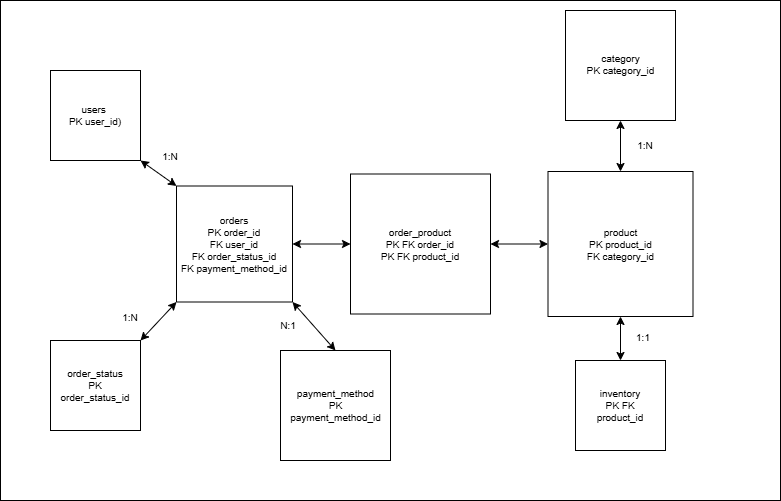

The diagram above was exported from draw.io. Its source (the exported page's mxGraphModel, read from the mxfile embedded in the PNG):
<mxGraphModel dx="872" dy="477" grid="1" gridSize="10" guides="1" tooltips="1" connect="1" arrows="1" fold="1" page="1" pageScale="1" pageWidth="850" pageHeight="1100" math="0" shadow="0">
  <root>
    <mxCell id="0" />
    <mxCell id="1" parent="0" />
    <mxCell id="VVGic_TeUhpcI8KCABX1-42" parent="1" style="rounded=0;whiteSpace=wrap;html=1;" value="" vertex="1">
      <mxGeometry height="500" width="780" x="10" y="90" as="geometry" />
    </mxCell>
    <mxCell id="VVGic_TeUhpcI8KCABX1-2" parent="1" style="whiteSpace=wrap;html=1;aspect=fixed;fontSize=10;strokeWidth=1;arcSize=12;" value="orders&lt;div&gt;PK order_id&lt;/div&gt;&lt;div&gt;FK user_id&lt;/div&gt;&lt;div&gt;FK order_status_id&lt;/div&gt;&lt;div&gt;FK payment_method_id&lt;/div&gt;" vertex="1">
      <mxGeometry height="116" width="116" x="186" y="275.5" as="geometry" />
    </mxCell>
    <mxCell id="VVGic_TeUhpcI8KCABX1-3" parent="1" style="whiteSpace=wrap;html=1;aspect=fixed;fontSize=10;strokeWidth=1;arcSize=12;" value="users&amp;nbsp;&lt;div&gt;PK user_id)&lt;/div&gt;" vertex="1">
      <mxGeometry height="90" width="90" x="60" y="160" as="geometry" />
    </mxCell>
    <mxCell id="VVGic_TeUhpcI8KCABX1-5" parent="1" style="whiteSpace=wrap;html=1;aspect=fixed;fontSize=10;strokeWidth=1;arcSize=12;" value="&lt;div&gt;product&lt;/div&gt;PK product_id&lt;div&gt;FK category_id&lt;/div&gt;" vertex="1">
      <mxGeometry height="145" width="145" x="557.5" y="261" as="geometry" />
    </mxCell>
    <mxCell id="VVGic_TeUhpcI8KCABX1-6" parent="1" style="whiteSpace=wrap;html=1;aspect=fixed;movable=1;resizable=1;rotatable=1;deletable=1;editable=1;locked=0;connectable=1;fontSize=10;strokeWidth=1;arcSize=12;" value="order_product&lt;br&gt;PK FK order_id&lt;div&gt;PK FK product_id&lt;/div&gt;" vertex="1">
      <mxGeometry height="140" width="140" x="360" y="263.5" as="geometry" />
    </mxCell>
    <mxCell id="VVGic_TeUhpcI8KCABX1-8" edge="1" parent="1" source="VVGic_TeUhpcI8KCABX1-6" style="endArrow=classic;startArrow=classic;html=1;rounded=0;exitX=0;exitY=0.5;exitDx=0;exitDy=0;entryX=1;entryY=0.5;entryDx=0;entryDy=0;fontSize=10;strokeWidth=1;arcSize=12;" target="VVGic_TeUhpcI8KCABX1-2" value="">
      <mxGeometry height="50" relative="1" width="50" as="geometry">
        <mxPoint x="400" y="280" as="sourcePoint" />
        <mxPoint x="400" y="400" as="targetPoint" />
      </mxGeometry>
    </mxCell>
    <mxCell id="VVGic_TeUhpcI8KCABX1-9" edge="1" parent="1" source="VVGic_TeUhpcI8KCABX1-6" style="endArrow=classic;startArrow=classic;html=1;rounded=0;entryX=0;entryY=0.5;entryDx=0;entryDy=0;exitX=1;exitY=0.5;exitDx=0;exitDy=0;fontSize=10;strokeWidth=1;arcSize=12;" target="VVGic_TeUhpcI8KCABX1-5" value="">
      <mxGeometry height="50" relative="1" width="50" as="geometry">
        <mxPoint x="160" y="360" as="sourcePoint" />
        <mxPoint x="210" y="310" as="targetPoint" />
      </mxGeometry>
    </mxCell>
    <mxCell id="VVGic_TeUhpcI8KCABX1-11" edge="1" parent="1" source="VVGic_TeUhpcI8KCABX1-2" style="endArrow=classic;startArrow=classic;html=1;rounded=0;exitX=0;exitY=0;exitDx=0;exitDy=0;entryX=1;entryY=1;entryDx=0;entryDy=0;fontSize=10;strokeWidth=1;arcSize=12;" target="VVGic_TeUhpcI8KCABX1-3" value="">
      <mxGeometry height="50" relative="1" width="50" as="geometry">
        <Array as="points" />
        <mxPoint x="400" y="300" as="sourcePoint" />
        <mxPoint x="450" y="250" as="targetPoint" />
      </mxGeometry>
    </mxCell>
    <mxCell id="VVGic_TeUhpcI8KCABX1-12" parent="1" style="text;strokeColor=none;align=center;fillColor=none;html=1;verticalAlign=middle;whiteSpace=wrap;rounded=0;rotation=0;fontSize=10;strokeWidth=1;arcSize=12;" value="1:N" vertex="1">
      <mxGeometry height="30" width="60" x="150" y="231" as="geometry" />
    </mxCell>
    <mxCell id="VVGic_TeUhpcI8KCABX1-21" connectable="0" parent="1" style="group;fontSize=10;strokeWidth=1;arcSize=12;" value="" vertex="1">
      <mxGeometry height="90" width="90" x="585" y="450" as="geometry" />
    </mxCell>
    <mxCell id="VVGic_TeUhpcI8KCABX1-4" parent="VVGic_TeUhpcI8KCABX1-21" style="whiteSpace=wrap;html=1;aspect=fixed;fontSize=10;strokeWidth=1;arcSize=12;" value="" vertex="1">
      <mxGeometry height="90" width="90" as="geometry" />
    </mxCell>
    <mxCell id="VVGic_TeUhpcI8KCABX1-14" parent="VVGic_TeUhpcI8KCABX1-21" style="text;strokeColor=none;align=center;fillColor=none;html=1;verticalAlign=middle;whiteSpace=wrap;rounded=0;fontSize=10;strokeWidth=1;arcSize=12;" value="inventory&lt;div&gt;PK FK product_id&lt;/div&gt;" vertex="1">
      <mxGeometry height="33.75" width="67.5" x="11.25" y="28.125" as="geometry" />
    </mxCell>
    <mxCell id="VVGic_TeUhpcI8KCABX1-22" connectable="0" parent="1" style="group;fontSize=10;strokeWidth=1;arcSize=12;" value="" vertex="1">
      <mxGeometry height="90" width="90" x="60" y="430" as="geometry" />
    </mxCell>
    <mxCell id="VVGic_TeUhpcI8KCABX1-7" parent="VVGic_TeUhpcI8KCABX1-22" style="whiteSpace=wrap;html=1;aspect=fixed;fontSize=10;strokeWidth=1;arcSize=12;" value="" vertex="1">
      <mxGeometry height="90" width="90" as="geometry" />
    </mxCell>
    <mxCell id="VVGic_TeUhpcI8KCABX1-15" parent="VVGic_TeUhpcI8KCABX1-22" style="text;strokeColor=none;align=center;fillColor=none;html=1;verticalAlign=middle;whiteSpace=wrap;rounded=0;fontSize=10;strokeWidth=1;arcSize=12;" value="order_status&lt;div&gt;&lt;span style=&quot;background-color: transparent; color: light-dark(rgb(0, 0, 0), rgb(255, 255, 255));&quot;&gt;PK order_status_id&lt;/span&gt;&lt;/div&gt;" vertex="1">
      <mxGeometry height="33.75" width="67.5" x="11.25" y="28.125" as="geometry" />
    </mxCell>
    <mxCell id="VVGic_TeUhpcI8KCABX1-24" edge="1" parent="1" source="VVGic_TeUhpcI8KCABX1-4" style="endArrow=classic;startArrow=classic;html=1;rounded=0;exitX=0.5;exitY=0;exitDx=0;exitDy=0;entryX=0.5;entryY=1;entryDx=0;entryDy=0;fontSize=10;strokeWidth=1;arcSize=12;" target="VVGic_TeUhpcI8KCABX1-5" value="">
      <mxGeometry height="50" relative="1" width="50" as="geometry">
        <mxPoint x="400" y="300" as="sourcePoint" />
        <mxPoint x="450" y="250" as="targetPoint" />
      </mxGeometry>
    </mxCell>
    <mxCell id="VVGic_TeUhpcI8KCABX1-25" parent="1" style="text;strokeColor=none;align=center;fillColor=none;html=1;verticalAlign=middle;whiteSpace=wrap;rounded=0;fontSize=10;strokeWidth=1;arcSize=12;" value="1:1" vertex="1">
      <mxGeometry height="30" width="60" x="623" y="412" as="geometry" />
    </mxCell>
    <mxCell id="VVGic_TeUhpcI8KCABX1-26" parent="1" style="text;strokeColor=none;align=center;fillColor=none;html=1;verticalAlign=middle;whiteSpace=wrap;rounded=0;rotation=0;fontSize=10;strokeWidth=1;arcSize=12;" value="N:1" vertex="1">
      <mxGeometry height="30" width="60" x="267.5" y="400" as="geometry" />
    </mxCell>
    <mxCell id="VVGic_TeUhpcI8KCABX1-27" edge="1" parent="1" source="VVGic_TeUhpcI8KCABX1-36" style="endArrow=classic;startArrow=classic;html=1;rounded=0;exitX=0.5;exitY=0;exitDx=0;exitDy=0;entryX=1;entryY=1;entryDx=0;entryDy=0;fontSize=10;strokeWidth=1;arcSize=12;" target="VVGic_TeUhpcI8KCABX1-2" value="">
      <mxGeometry height="50" relative="1" width="50" as="geometry">
        <mxPoint x="358.359375" y="410" as="sourcePoint" />
        <mxPoint x="450" y="250" as="targetPoint" />
      </mxGeometry>
    </mxCell>
    <mxCell id="VVGic_TeUhpcI8KCABX1-30" edge="1" parent="1" source="VVGic_TeUhpcI8KCABX1-5" style="endArrow=classic;startArrow=classic;html=1;rounded=0;entryX=0.5;entryY=1;entryDx=0;entryDy=0;fontSize=10;strokeWidth=1;arcSize=12;" target="VVGic_TeUhpcI8KCABX1-17" value="">
      <mxGeometry height="50" relative="1" width="50" as="geometry">
        <mxPoint x="400" y="300" as="sourcePoint" />
        <mxPoint x="450" y="250" as="targetPoint" />
      </mxGeometry>
    </mxCell>
    <mxCell id="VVGic_TeUhpcI8KCABX1-31" edge="1" parent="1" source="VVGic_TeUhpcI8KCABX1-7" style="endArrow=classic;startArrow=classic;html=1;rounded=0;exitX=1;exitY=0;exitDx=0;exitDy=0;entryX=0;entryY=1;entryDx=0;entryDy=0;fontSize=10;strokeWidth=1;arcSize=12;" target="VVGic_TeUhpcI8KCABX1-2" value="">
      <mxGeometry height="50" relative="1" width="50" as="geometry">
        <mxPoint x="400" y="300" as="sourcePoint" />
        <mxPoint x="450" y="250" as="targetPoint" />
      </mxGeometry>
    </mxCell>
    <mxCell id="VVGic_TeUhpcI8KCABX1-32" parent="1" style="text;strokeColor=none;align=center;fillColor=none;html=1;verticalAlign=middle;whiteSpace=wrap;rounded=0;rotation=0;fontSize=10;strokeWidth=1;arcSize=12;" value="1:N" vertex="1">
      <mxGeometry height="30" width="60" x="625" y="220" as="geometry" />
    </mxCell>
    <mxCell id="VVGic_TeUhpcI8KCABX1-33" parent="1" style="text;strokeColor=none;align=center;fillColor=none;html=1;verticalAlign=middle;whiteSpace=wrap;rounded=0;rotation=0;fontSize=10;strokeWidth=1;arcSize=12;" value="1:N" vertex="1">
      <mxGeometry height="30" width="60" x="110" y="391.5" as="geometry" />
    </mxCell>
    <mxCell id="VVGic_TeUhpcI8KCABX1-40" connectable="0" parent="1" style="group" value="" vertex="1">
      <mxGeometry height="110" width="110" x="575" y="100" as="geometry" />
    </mxCell>
    <mxCell id="VVGic_TeUhpcI8KCABX1-17" parent="VVGic_TeUhpcI8KCABX1-40" style="whiteSpace=wrap;html=1;aspect=fixed;fontSize=10;strokeWidth=1;arcSize=12;" value="" vertex="1">
      <mxGeometry height="110" width="110" as="geometry" />
    </mxCell>
    <mxCell id="VVGic_TeUhpcI8KCABX1-29" connectable="0" parent="VVGic_TeUhpcI8KCABX1-40" style="group;fontSize=10;strokeWidth=1;arcSize=12;" value="" vertex="1">
      <mxGeometry height="110" width="110" as="geometry" />
    </mxCell>
    <mxCell id="VVGic_TeUhpcI8KCABX1-28" parent="VVGic_TeUhpcI8KCABX1-29" style="text;strokeColor=none;align=center;fillColor=none;html=1;verticalAlign=middle;whiteSpace=wrap;rounded=0;fontSize=10;strokeWidth=1;arcSize=12;" value="&lt;font&gt;category&lt;/font&gt;&lt;div&gt;&lt;font&gt;PK category_id&lt;/font&gt;&lt;/div&gt;" vertex="1">
      <mxGeometry height="51.88" width="88.75" x="11.25" y="28.13" as="geometry" />
    </mxCell>
    <mxCell id="VVGic_TeUhpcI8KCABX1-41" connectable="0" parent="1" style="group" value="" vertex="1">
      <mxGeometry height="110" width="110" x="290" y="440" as="geometry" />
    </mxCell>
    <mxCell id="VVGic_TeUhpcI8KCABX1-36" parent="VVGic_TeUhpcI8KCABX1-41" style="whiteSpace=wrap;html=1;aspect=fixed;" value="" vertex="1">
      <mxGeometry height="110" width="110" as="geometry" />
    </mxCell>
    <mxCell id="VVGic_TeUhpcI8KCABX1-38" parent="VVGic_TeUhpcI8KCABX1-41" style="text;strokeColor=none;align=center;fillColor=none;html=1;verticalAlign=middle;whiteSpace=wrap;rounded=0;fontSize=10;" value="payment_method&lt;div&gt;PK payment_method_id&lt;/div&gt;" vertex="1">
      <mxGeometry height="60" width="95" x="7.5" y="25" as="geometry" />
    </mxCell>
  </root>
</mxGraphModel>